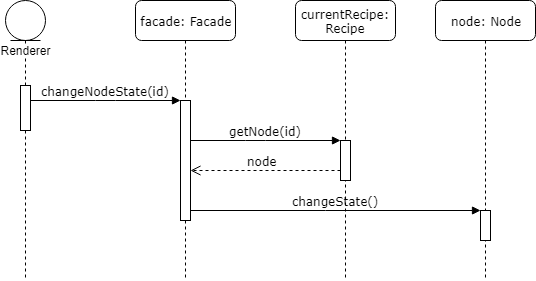

The diagram above was exported from draw.io. Its source (the exported page's mxGraphModel, read from the mxfile embedded in the PNG):
<mxGraphModel dx="1394" dy="764" grid="1" gridSize="10" guides="1" tooltips="1" connect="1" arrows="1" fold="1" page="1" pageScale="1" pageWidth="1100" pageHeight="850" background="#ffffff" math="0" shadow="0">
  <root>
    <mxCell id="0" />
    <mxCell id="1" parent="0" />
    <mxCell id="7baba1c4bc27f4b0-2" value="facade: Facade" style="shape=umlLifeline;perimeter=lifelinePerimeter;whiteSpace=wrap;html=1;container=1;collapsible=0;recursiveResize=0;outlineConnect=0;rounded=1;shadow=0;comic=0;labelBackgroundColor=none;strokeColor=#000000;strokeWidth=1;fillColor=#FFFFFF;fontFamily=Verdana;fontSize=12;fontColor=#000000;align=center;" parent="1" vertex="1">
      <mxGeometry x="240" y="80" width="100" height="280" as="geometry" />
    </mxCell>
    <mxCell id="7baba1c4bc27f4b0-13" value="" style="html=1;points=[];perimeter=orthogonalPerimeter;rounded=0;shadow=0;comic=0;labelBackgroundColor=none;strokeColor=#000000;strokeWidth=1;fillColor=#FFFFFF;fontFamily=Verdana;fontSize=12;fontColor=#000000;align=center;" parent="7baba1c4bc27f4b0-2" vertex="1">
      <mxGeometry x="45" y="100" width="10" height="120" as="geometry" />
    </mxCell>
    <mxCell id="7baba1c4bc27f4b0-3" value="currentRecipe: Recipe" style="shape=umlLifeline;perimeter=lifelinePerimeter;whiteSpace=wrap;html=1;container=1;collapsible=0;recursiveResize=0;outlineConnect=0;rounded=1;shadow=0;comic=0;labelBackgroundColor=none;strokeColor=#000000;strokeWidth=1;fillColor=#FFFFFF;fontFamily=Verdana;fontSize=12;fontColor=#000000;align=center;" parent="1" vertex="1">
      <mxGeometry x="400" y="80" width="100" height="280" as="geometry" />
    </mxCell>
    <mxCell id="7baba1c4bc27f4b0-16" value="" style="html=1;points=[];perimeter=orthogonalPerimeter;rounded=0;shadow=0;comic=0;labelBackgroundColor=none;strokeColor=#000000;strokeWidth=1;fillColor=#FFFFFF;fontFamily=Verdana;fontSize=12;fontColor=#000000;align=center;" parent="7baba1c4bc27f4b0-3" vertex="1">
      <mxGeometry x="45" y="140" width="10" height="40" as="geometry" />
    </mxCell>
    <mxCell id="7baba1c4bc27f4b0-4" value="node: Node" style="shape=umlLifeline;perimeter=lifelinePerimeter;whiteSpace=wrap;html=1;container=1;collapsible=0;recursiveResize=0;outlineConnect=0;rounded=1;shadow=0;comic=0;labelBackgroundColor=none;strokeColor=#000000;strokeWidth=1;fillColor=#FFFFFF;fontFamily=Verdana;fontSize=12;fontColor=#000000;align=center;" parent="1" vertex="1">
      <mxGeometry x="540" y="80" width="100" height="280" as="geometry" />
    </mxCell>
    <mxCell id="7baba1c4bc27f4b0-19" value="" style="html=1;points=[];perimeter=orthogonalPerimeter;rounded=0;shadow=0;comic=0;labelBackgroundColor=none;strokeColor=#000000;strokeWidth=1;fillColor=#FFFFFF;fontFamily=Verdana;fontSize=12;fontColor=#000000;align=center;" parent="7baba1c4bc27f4b0-4" vertex="1">
      <mxGeometry x="45" y="210" width="10" height="30" as="geometry" />
    </mxCell>
    <mxCell id="7baba1c4bc27f4b0-17" value="getNode(id)" style="html=1;verticalAlign=bottom;endArrow=block;labelBackgroundColor=none;fontFamily=Verdana;fontSize=12;edgeStyle=elbowEdgeStyle;elbow=vertical;" parent="1" source="7baba1c4bc27f4b0-13" target="7baba1c4bc27f4b0-16" edge="1">
      <mxGeometry relative="1" as="geometry">
        <mxPoint x="510" y="220" as="sourcePoint" />
        <Array as="points">
          <mxPoint x="360" y="220" />
        </Array>
      </mxGeometry>
    </mxCell>
    <mxCell id="7baba1c4bc27f4b0-20" value="changeState()" style="html=1;verticalAlign=bottom;endArrow=block;entryX=0;entryY=0;labelBackgroundColor=none;fontFamily=Verdana;fontSize=12;edgeStyle=elbowEdgeStyle;elbow=vertical;" parent="1" source="7baba1c4bc27f4b0-13" target="7baba1c4bc27f4b0-19" edge="1">
      <mxGeometry relative="1" as="geometry">
        <mxPoint x="650" y="230" as="sourcePoint" />
      </mxGeometry>
    </mxCell>
    <mxCell id="7baba1c4bc27f4b0-21" value="node" style="html=1;verticalAlign=bottom;endArrow=open;dashed=1;endSize=8;labelBackgroundColor=none;fontFamily=Verdana;fontSize=12;edgeStyle=elbowEdgeStyle;elbow=vertical;rounded=0;" parent="1" source="7baba1c4bc27f4b0-16" target="7baba1c4bc27f4b0-13" edge="1">
      <mxGeometry x="0.0446" relative="1" as="geometry">
        <mxPoint x="650" y="306" as="targetPoint" />
        <Array as="points">
          <mxPoint x="380" y="250" />
          <mxPoint x="440" y="250" />
          <mxPoint x="670" y="260" />
          <mxPoint x="700" y="260" />
        </Array>
        <mxPoint x="440" y="250" as="sourcePoint" />
        <mxPoint as="offset" />
      </mxGeometry>
    </mxCell>
    <mxCell id="7baba1c4bc27f4b0-14" value="changeNodeState(id)" style="html=1;verticalAlign=bottom;endArrow=block;entryX=0;entryY=0;labelBackgroundColor=none;fontFamily=Verdana;fontSize=12;edgeStyle=elbowEdgeStyle;elbow=vertical;" parent="1" source="7baba1c4bc27f4b0-10" target="7baba1c4bc27f4b0-13" edge="1">
      <mxGeometry relative="1" as="geometry">
        <mxPoint x="370" y="200" as="sourcePoint" />
      </mxGeometry>
    </mxCell>
    <mxCell id="hoThFmhXVxXBnUT7TEX_-8" value="Renderer" style="shape=umlLifeline;participant=umlEntity;perimeter=lifelinePerimeter;whiteSpace=wrap;html=1;container=1;collapsible=0;recursiveResize=0;verticalAlign=top;spacingTop=36;labelBackgroundColor=#ffffff;outlineConnect=0;" vertex="1" parent="1">
      <mxGeometry x="110" y="80" width="40" height="280" as="geometry" />
    </mxCell>
    <mxCell id="7baba1c4bc27f4b0-10" value="" style="html=1;points=[];perimeter=orthogonalPerimeter;rounded=0;shadow=0;comic=0;labelBackgroundColor=none;strokeColor=#000000;strokeWidth=1;fillColor=#FFFFFF;fontFamily=Verdana;fontSize=12;fontColor=#000000;align=center;" parent="hoThFmhXVxXBnUT7TEX_-8" vertex="1">
      <mxGeometry x="15" y="85" width="10" height="45" as="geometry" />
    </mxCell>
  </root>
</mxGraphModel>